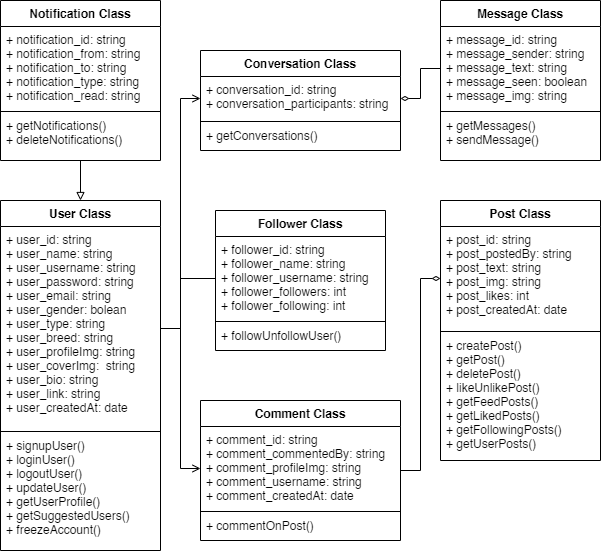

The diagram above was exported from draw.io. Its source (the exported page's mxGraphModel, read from the mxfile embedded in the PNG):
<mxGraphModel dx="1036" dy="614" grid="1" gridSize="10" guides="1" tooltips="1" connect="1" arrows="1" fold="1" page="1" pageScale="1" pageWidth="827" pageHeight="1169" math="0" shadow="0">
  <root>
    <mxCell id="0" />
    <mxCell id="1" parent="0" />
    <mxCell id="I0URcZguRfalH3bcytAS-11" value="User Class" style="swimlane;fontStyle=1;align=center;verticalAlign=top;childLayout=stackLayout;horizontal=1;startSize=26;horizontalStack=0;resizeParent=1;resizeParentMax=0;resizeLast=0;collapsible=1;marginBottom=0;" parent="1" vertex="1">
      <mxGeometry x="40" y="320" width="160" height="350" as="geometry" />
    </mxCell>
    <mxCell id="I0URcZguRfalH3bcytAS-12" value="+ user_id: string&#10;+ user_name: string&#10;+ user_username: string&#10;+ user_password: string&#10;+ user_email: string&#10;+ user_gender: bolean&#10;+ user_type: string&#10;+ user_breed: string&#10;+ user_profileImg: string&#10;+ user_coverImg:  string&#10;+ user_bio: string&#10;+ user_link: string&#10;+ user_createdAt: date" style="text;strokeColor=none;fillColor=none;align=left;verticalAlign=top;spacingLeft=4;spacingRight=4;overflow=hidden;rotatable=0;points=[[0,0.5],[1,0.5]];portConstraint=eastwest;" parent="I0URcZguRfalH3bcytAS-11" vertex="1">
      <mxGeometry y="26" width="160" height="204" as="geometry" />
    </mxCell>
    <mxCell id="I0URcZguRfalH3bcytAS-13" value="" style="line;strokeWidth=1;fillColor=none;align=left;verticalAlign=middle;spacingTop=-1;spacingLeft=3;spacingRight=3;rotatable=0;labelPosition=right;points=[];portConstraint=eastwest;strokeColor=inherit;" parent="I0URcZguRfalH3bcytAS-11" vertex="1">
      <mxGeometry y="230" width="160" height="2" as="geometry" />
    </mxCell>
    <mxCell id="I0URcZguRfalH3bcytAS-14" value="+ signupUser()&#10;+ loginUser()&#10;+ logoutUser()&#10;+ updateUser()&#10;+ getUserProfile()&#10;+ getSuggestedUsers()&#10;+ freezeAccount()" style="text;strokeColor=none;fillColor=none;align=left;verticalAlign=top;spacingLeft=4;spacingRight=4;overflow=hidden;rotatable=0;points=[[0,0.5],[1,0.5]];portConstraint=eastwest;" parent="I0URcZguRfalH3bcytAS-11" vertex="1">
      <mxGeometry y="232" width="160" height="118" as="geometry" />
    </mxCell>
    <mxCell id="Ag15bOMirYW6mJv3_hA_-1" value="Follower Class" style="swimlane;fontStyle=1;align=center;verticalAlign=top;childLayout=stackLayout;horizontal=1;startSize=26;horizontalStack=0;resizeParent=1;resizeParentMax=0;resizeLast=0;collapsible=1;marginBottom=0;" parent="1" vertex="1">
      <mxGeometry x="255" y="330" width="170" height="140" as="geometry" />
    </mxCell>
    <mxCell id="Ag15bOMirYW6mJv3_hA_-2" value="+ follower_id: string&#10;+ follower_name: string&#10;+ follower_username: string&#10;+ follower_followers: int&#10;+ follower_following: int&#10;" style="text;strokeColor=none;fillColor=none;align=left;verticalAlign=top;spacingLeft=4;spacingRight=4;overflow=hidden;rotatable=0;points=[[0,0.5],[1,0.5]];portConstraint=eastwest;" parent="Ag15bOMirYW6mJv3_hA_-1" vertex="1">
      <mxGeometry y="26" width="170" height="84" as="geometry" />
    </mxCell>
    <mxCell id="Ag15bOMirYW6mJv3_hA_-3" value="" style="line;strokeWidth=1;fillColor=none;align=left;verticalAlign=middle;spacingTop=-1;spacingLeft=3;spacingRight=3;rotatable=0;labelPosition=right;points=[];portConstraint=eastwest;strokeColor=inherit;" parent="Ag15bOMirYW6mJv3_hA_-1" vertex="1">
      <mxGeometry y="110" width="170" height="2" as="geometry" />
    </mxCell>
    <mxCell id="Ag15bOMirYW6mJv3_hA_-4" value="+ followUnfollowUser()" style="text;strokeColor=none;fillColor=none;align=left;verticalAlign=top;spacingLeft=4;spacingRight=4;overflow=hidden;rotatable=0;points=[[0,0.5],[1,0.5]];portConstraint=eastwest;" parent="Ag15bOMirYW6mJv3_hA_-1" vertex="1">
      <mxGeometry y="112" width="170" height="28" as="geometry" />
    </mxCell>
    <mxCell id="tC2JArEiBtPJQGjQJQaI-1" value="Post Class" style="swimlane;fontStyle=1;align=center;verticalAlign=top;childLayout=stackLayout;horizontal=1;startSize=26;horizontalStack=0;resizeParent=1;resizeParentMax=0;resizeLast=0;collapsible=1;marginBottom=0;" parent="1" vertex="1">
      <mxGeometry x="480" y="320" width="160" height="260" as="geometry" />
    </mxCell>
    <mxCell id="tC2JArEiBtPJQGjQJQaI-2" value="+ post_id: string&#10;+ post_postedBy: string&#10;+ post_text: string&#10;+ post_img: string&#10;+ post_likes: int&#10;+ post_createdAt: date" style="text;strokeColor=none;fillColor=none;align=left;verticalAlign=top;spacingLeft=4;spacingRight=4;overflow=hidden;rotatable=0;points=[[0,0.5],[1,0.5]];portConstraint=eastwest;" parent="tC2JArEiBtPJQGjQJQaI-1" vertex="1">
      <mxGeometry y="26" width="160" height="104" as="geometry" />
    </mxCell>
    <mxCell id="tC2JArEiBtPJQGjQJQaI-3" value="" style="line;strokeWidth=1;fillColor=none;align=left;verticalAlign=middle;spacingTop=-1;spacingLeft=3;spacingRight=3;rotatable=0;labelPosition=right;points=[];portConstraint=eastwest;strokeColor=inherit;" parent="tC2JArEiBtPJQGjQJQaI-1" vertex="1">
      <mxGeometry y="130" width="160" height="2" as="geometry" />
    </mxCell>
    <mxCell id="tC2JArEiBtPJQGjQJQaI-4" value="+ createPost()&#10;+ getPost()&#10;+ deletePost()&#10;+ likeUnlikePost()&#10;+ getFeedPosts()&#10;+ getLikedPosts()&#10;+ getFollowingPosts()&#10;+ getUserPosts()" style="text;strokeColor=none;fillColor=none;align=left;verticalAlign=top;spacingLeft=4;spacingRight=4;overflow=hidden;rotatable=0;points=[[0,0.5],[1,0.5]];portConstraint=eastwest;" parent="tC2JArEiBtPJQGjQJQaI-1" vertex="1">
      <mxGeometry y="132" width="160" height="128" as="geometry" />
    </mxCell>
    <mxCell id="tC2JArEiBtPJQGjQJQaI-9" style="edgeStyle=orthogonalEdgeStyle;html=1;endArrow=diamondThin;endFill=0;rounded=0;startArrow=none;startFill=0;" parent="1" source="tC2JArEiBtPJQGjQJQaI-5" target="tC2JArEiBtPJQGjQJQaI-2" edge="1">
      <mxGeometry relative="1" as="geometry">
        <Array as="points">
          <mxPoint x="460" y="590" />
          <mxPoint x="460" y="398" />
        </Array>
      </mxGeometry>
    </mxCell>
    <mxCell id="tC2JArEiBtPJQGjQJQaI-5" value="Comment Class" style="swimlane;fontStyle=1;align=center;verticalAlign=top;childLayout=stackLayout;horizontal=1;startSize=26;horizontalStack=0;resizeParent=1;resizeParentMax=0;resizeLast=0;collapsible=1;marginBottom=0;" parent="1" vertex="1">
      <mxGeometry x="240" y="520" width="200" height="140" as="geometry" />
    </mxCell>
    <mxCell id="tC2JArEiBtPJQGjQJQaI-6" value="+ comment_id: string&#10;+ comment_commentedBy: string&#10;+ comment_profileImg: string&#10;+ comment_username: string&#10;+ comment_createdAt: date" style="text;strokeColor=none;fillColor=none;align=left;verticalAlign=top;spacingLeft=4;spacingRight=4;overflow=hidden;rotatable=0;points=[[0,0.5],[1,0.5]];portConstraint=eastwest;" parent="tC2JArEiBtPJQGjQJQaI-5" vertex="1">
      <mxGeometry y="26" width="200" height="84" as="geometry" />
    </mxCell>
    <mxCell id="tC2JArEiBtPJQGjQJQaI-7" value="" style="line;strokeWidth=1;fillColor=none;align=left;verticalAlign=middle;spacingTop=-1;spacingLeft=3;spacingRight=3;rotatable=0;labelPosition=right;points=[];portConstraint=eastwest;strokeColor=inherit;" parent="tC2JArEiBtPJQGjQJQaI-5" vertex="1">
      <mxGeometry y="110" width="200" height="2" as="geometry" />
    </mxCell>
    <mxCell id="tC2JArEiBtPJQGjQJQaI-8" value="+ commentOnPost()" style="text;strokeColor=none;fillColor=none;align=left;verticalAlign=top;spacingLeft=4;spacingRight=4;overflow=hidden;rotatable=0;points=[[0,0.5],[1,0.5]];portConstraint=eastwest;" parent="tC2JArEiBtPJQGjQJQaI-5" vertex="1">
      <mxGeometry y="112" width="200" height="28" as="geometry" />
    </mxCell>
    <mxCell id="tC2JArEiBtPJQGjQJQaI-10" value="Conversation Class" style="swimlane;fontStyle=1;align=center;verticalAlign=top;childLayout=stackLayout;horizontal=1;startSize=26;horizontalStack=0;resizeParent=1;resizeParentMax=0;resizeLast=0;collapsible=1;marginBottom=0;" parent="1" vertex="1">
      <mxGeometry x="240" y="170" width="200" height="100" as="geometry" />
    </mxCell>
    <mxCell id="tC2JArEiBtPJQGjQJQaI-11" value="+ conversation_id: string&#10;+ conversation_participants: string&#10;" style="text;strokeColor=none;fillColor=none;align=left;verticalAlign=top;spacingLeft=4;spacingRight=4;overflow=hidden;rotatable=0;points=[[0,0.5],[1,0.5]];portConstraint=eastwest;" parent="tC2JArEiBtPJQGjQJQaI-10" vertex="1">
      <mxGeometry y="26" width="200" height="44" as="geometry" />
    </mxCell>
    <mxCell id="tC2JArEiBtPJQGjQJQaI-12" value="" style="line;strokeWidth=1;fillColor=none;align=left;verticalAlign=middle;spacingTop=-1;spacingLeft=3;spacingRight=3;rotatable=0;labelPosition=right;points=[];portConstraint=eastwest;strokeColor=inherit;" parent="tC2JArEiBtPJQGjQJQaI-10" vertex="1">
      <mxGeometry y="70" width="200" height="2" as="geometry" />
    </mxCell>
    <mxCell id="tC2JArEiBtPJQGjQJQaI-13" value="+ getConversations()" style="text;strokeColor=none;fillColor=none;align=left;verticalAlign=top;spacingLeft=4;spacingRight=4;overflow=hidden;rotatable=0;points=[[0,0.5],[1,0.5]];portConstraint=eastwest;" parent="tC2JArEiBtPJQGjQJQaI-10" vertex="1">
      <mxGeometry y="72" width="200" height="28" as="geometry" />
    </mxCell>
    <mxCell id="tC2JArEiBtPJQGjQJQaI-19" value="Message Class" style="swimlane;fontStyle=1;align=center;verticalAlign=top;childLayout=stackLayout;horizontal=1;startSize=26;horizontalStack=0;resizeParent=1;resizeParentMax=0;resizeLast=0;collapsible=1;marginBottom=0;" parent="1" vertex="1">
      <mxGeometry x="480" y="120" width="160" height="160" as="geometry">
        <mxRectangle x="495" y="240" width="150" height="30" as="alternateBounds" />
      </mxGeometry>
    </mxCell>
    <mxCell id="tC2JArEiBtPJQGjQJQaI-20" value="+ message_id: string&#10;+ message_sender: string&#10;+ message_text: string&#10;+ message_seen: boolean&#10;+ message_img: string" style="text;strokeColor=none;fillColor=none;align=left;verticalAlign=top;spacingLeft=4;spacingRight=4;overflow=hidden;rotatable=0;points=[[0,0.5],[1,0.5]];portConstraint=eastwest;" parent="tC2JArEiBtPJQGjQJQaI-19" vertex="1">
      <mxGeometry y="26" width="160" height="84" as="geometry" />
    </mxCell>
    <mxCell id="tC2JArEiBtPJQGjQJQaI-21" value="" style="line;strokeWidth=1;fillColor=none;align=left;verticalAlign=middle;spacingTop=-1;spacingLeft=3;spacingRight=3;rotatable=0;labelPosition=right;points=[];portConstraint=eastwest;strokeColor=inherit;" parent="tC2JArEiBtPJQGjQJQaI-19" vertex="1">
      <mxGeometry y="110" width="160" height="2" as="geometry" />
    </mxCell>
    <mxCell id="tC2JArEiBtPJQGjQJQaI-22" value="+ getMessages()&#10;+ sendMessage()" style="text;strokeColor=none;fillColor=none;align=left;verticalAlign=top;spacingLeft=4;spacingRight=4;overflow=hidden;rotatable=0;points=[[0,0.5],[1,0.5]];portConstraint=eastwest;" parent="tC2JArEiBtPJQGjQJQaI-19" vertex="1">
      <mxGeometry y="112" width="160" height="48" as="geometry" />
    </mxCell>
    <mxCell id="RhxC2w3-XVARqVeQvvRJ-1" style="edgeStyle=orthogonalEdgeStyle;rounded=0;orthogonalLoop=1;jettySize=auto;html=1;entryX=0.5;entryY=0;entryDx=0;entryDy=0;endArrow=block;endFill=0;" edge="1" parent="1" source="tC2JArEiBtPJQGjQJQaI-23" target="I0URcZguRfalH3bcytAS-11">
      <mxGeometry relative="1" as="geometry" />
    </mxCell>
    <mxCell id="tC2JArEiBtPJQGjQJQaI-23" value="Notification Class" style="swimlane;fontStyle=1;align=center;verticalAlign=top;childLayout=stackLayout;horizontal=1;startSize=26;horizontalStack=0;resizeParent=1;resizeParentMax=0;resizeLast=0;collapsible=1;marginBottom=0;" parent="1" vertex="1">
      <mxGeometry x="40" y="120" width="160" height="160" as="geometry" />
    </mxCell>
    <mxCell id="tC2JArEiBtPJQGjQJQaI-24" value="+ notification_id: string&#10;+ notification_from: string&#10;+ notification_to: string&#10;+ notification_type: string&#10;+ notification_read: string" style="text;strokeColor=none;fillColor=none;align=left;verticalAlign=top;spacingLeft=4;spacingRight=4;overflow=hidden;rotatable=0;points=[[0,0.5],[1,0.5]];portConstraint=eastwest;" parent="tC2JArEiBtPJQGjQJQaI-23" vertex="1">
      <mxGeometry y="26" width="160" height="84" as="geometry" />
    </mxCell>
    <mxCell id="tC2JArEiBtPJQGjQJQaI-25" value="" style="line;strokeWidth=1;fillColor=none;align=left;verticalAlign=middle;spacingTop=-1;spacingLeft=3;spacingRight=3;rotatable=0;labelPosition=right;points=[];portConstraint=eastwest;strokeColor=inherit;" parent="tC2JArEiBtPJQGjQJQaI-23" vertex="1">
      <mxGeometry y="110" width="160" height="2" as="geometry" />
    </mxCell>
    <mxCell id="tC2JArEiBtPJQGjQJQaI-26" value="+ getNotifications()&#10;+ deleteNotifications()" style="text;strokeColor=none;fillColor=none;align=left;verticalAlign=top;spacingLeft=4;spacingRight=4;overflow=hidden;rotatable=0;points=[[0,0.5],[1,0.5]];portConstraint=eastwest;" parent="tC2JArEiBtPJQGjQJQaI-23" vertex="1">
      <mxGeometry y="112" width="160" height="48" as="geometry" />
    </mxCell>
    <mxCell id="tC2JArEiBtPJQGjQJQaI-27" style="edgeStyle=orthogonalEdgeStyle;html=1;endArrow=none;endFill=0;startArrow=none;startFill=0;rounded=0;" parent="1" source="Ag15bOMirYW6mJv3_hA_-2" target="I0URcZguRfalH3bcytAS-12" edge="1">
      <mxGeometry relative="1" as="geometry">
        <Array as="points">
          <mxPoint x="220" y="398" />
          <mxPoint x="220" y="448" />
        </Array>
      </mxGeometry>
    </mxCell>
    <mxCell id="tC2JArEiBtPJQGjQJQaI-32" style="edgeStyle=orthogonalEdgeStyle;rounded=0;html=1;entryX=0;entryY=0.5;entryDx=0;entryDy=0;startArrow=none;startFill=0;endArrow=open;endFill=0;" parent="1" source="I0URcZguRfalH3bcytAS-12" target="tC2JArEiBtPJQGjQJQaI-6" edge="1">
      <mxGeometry relative="1" as="geometry" />
    </mxCell>
    <mxCell id="RhxC2w3-XVARqVeQvvRJ-2" style="edgeStyle=orthogonalEdgeStyle;rounded=0;orthogonalLoop=1;jettySize=auto;html=1;endArrow=open;endFill=0;" edge="1" parent="1" source="I0URcZguRfalH3bcytAS-12" target="tC2JArEiBtPJQGjQJQaI-11">
      <mxGeometry relative="1" as="geometry" />
    </mxCell>
    <mxCell id="RhxC2w3-XVARqVeQvvRJ-3" style="edgeStyle=orthogonalEdgeStyle;rounded=0;orthogonalLoop=1;jettySize=auto;html=1;entryX=1;entryY=0.5;entryDx=0;entryDy=0;endArrow=diamondThin;endFill=0;" edge="1" parent="1" source="tC2JArEiBtPJQGjQJQaI-20" target="tC2JArEiBtPJQGjQJQaI-11">
      <mxGeometry relative="1" as="geometry" />
    </mxCell>
  </root>
</mxGraphModel>